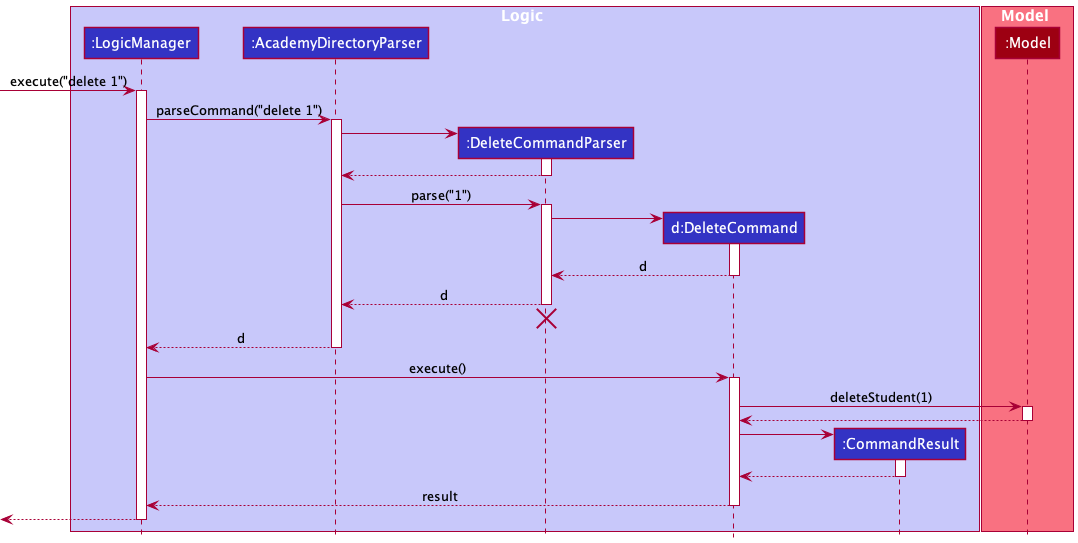

The diagram above was rendered by PlantUML. Its source (embedded in the PNG):
@startuml
!include style.puml

box Logic LOGIC_COLOR_T1
participant ":LogicManager" as LogicManager LOGIC_COLOR
participant ":AcademyDirectoryParser" as AcademyDirectoryParser LOGIC_COLOR
participant ":DeleteCommandParser" as DeleteCommandParser LOGIC_COLOR
participant "d:DeleteCommand" as DeleteCommand LOGIC_COLOR
participant ":CommandResult" as CommandResult LOGIC_COLOR
end box

box Model MODEL_COLOR_T1
participant ":Model" as Model MODEL_COLOR
end box

[-> LogicManager : execute("delete 1")
activate LogicManager

LogicManager -> AcademyDirectoryParser : parseCommand("delete 1")
activate AcademyDirectoryParser

create DeleteCommandParser
AcademyDirectoryParser -> DeleteCommandParser
activate DeleteCommandParser

DeleteCommandParser --> AcademyDirectoryParser
deactivate DeleteCommandParser

AcademyDirectoryParser -> DeleteCommandParser : parse("1")
activate DeleteCommandParser

create DeleteCommand
DeleteCommandParser -> DeleteCommand
activate DeleteCommand

DeleteCommand --> DeleteCommandParser : d
deactivate DeleteCommand

DeleteCommandParser --> AcademyDirectoryParser : d
deactivate DeleteCommandParser
'Hidden arrow to position the destroy marker below the end of the activation bar.
DeleteCommandParser -[hidden]-> AcademyDirectoryParser
destroy DeleteCommandParser

AcademyDirectoryParser --> LogicManager : d
deactivate AcademyDirectoryParser

LogicManager -> DeleteCommand : execute()
activate DeleteCommand

DeleteCommand -> Model : deleteStudent(1)
activate Model

Model --> DeleteCommand
deactivate Model

create CommandResult
DeleteCommand -> CommandResult
activate CommandResult

CommandResult --> DeleteCommand
deactivate CommandResult

DeleteCommand --> LogicManager : result
deactivate DeleteCommand

[<--LogicManager
deactivate LogicManager
@enduml